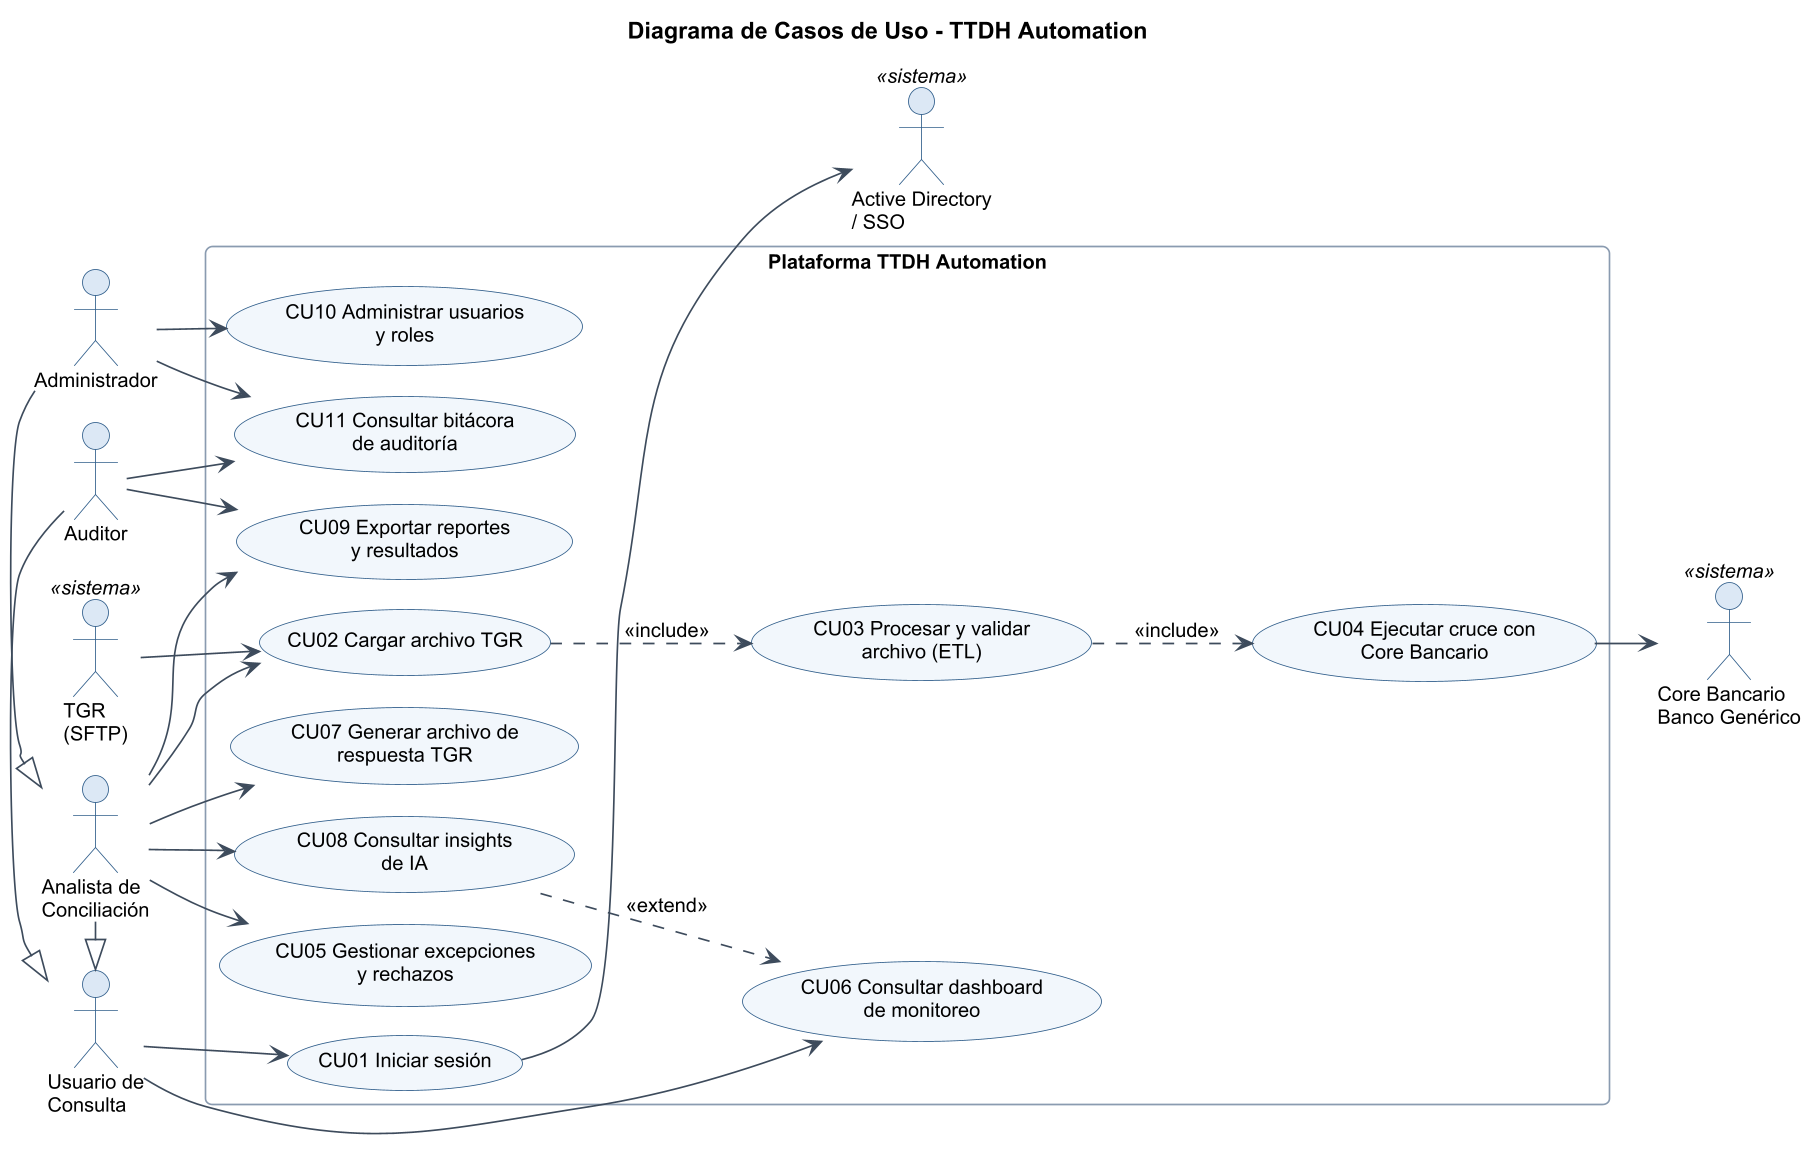

The diagram above was rendered by PlantUML. Its source (embedded in the PNG):
@startuml
!include _style.iuml
left to right direction
title Diagrama de Casos de Uso - TTDH Automation

actor "Usuario de\nConsulta" as UC
actor "Analista de\nConciliación" as AN
actor "Auditor" as AU
actor "Administrador" as AD
AN -|> UC
AU -|> UC
AD -|> AN

actor "TGR\n(SFTP)" as TGR <<sistema>>
actor "Core Bancario\nBanco Genérico" as CORE <<sistema>>
actor "Active Directory\n/ SSO" as SSO <<sistema>>

rectangle "Plataforma TTDH Automation" {
  usecase "CU01 Iniciar sesión" as CU01
  usecase "CU02 Cargar archivo TGR" as CU02
  usecase "CU03 Procesar y validar\narchivo (ETL)" as CU03
  usecase "CU04 Ejecutar cruce con\nCore Bancario" as CU04
  usecase "CU05 Gestionar excepciones\ny rechazos" as CU05
  usecase "CU06 Consultar dashboard\nde monitoreo" as CU06
  usecase "CU07 Generar archivo de\nrespuesta TGR" as CU07
  usecase "CU08 Consultar insights\nde IA" as CU08
  usecase "CU09 Exportar reportes\ny resultados" as CU09
  usecase "CU10 Administrar usuarios\ny roles" as CU10
  usecase "CU11 Consultar bitácora\nde auditoría" as CU11
}

UC --> CU01
UC --> CU06
AN --> CU02
AN --> CU05
AN --> CU07
AN --> CU08
AN --> CU09
AU --> CU09
AU --> CU11
AD --> CU10
AD --> CU11

CU02 ..> CU03 : <<include>>
CU03 ..> CU04 : <<include>>
CU08 ..> CU06 : <<extend>>

CU01 --> SSO
TGR --> CU02
CU04 --> CORE
@enduml